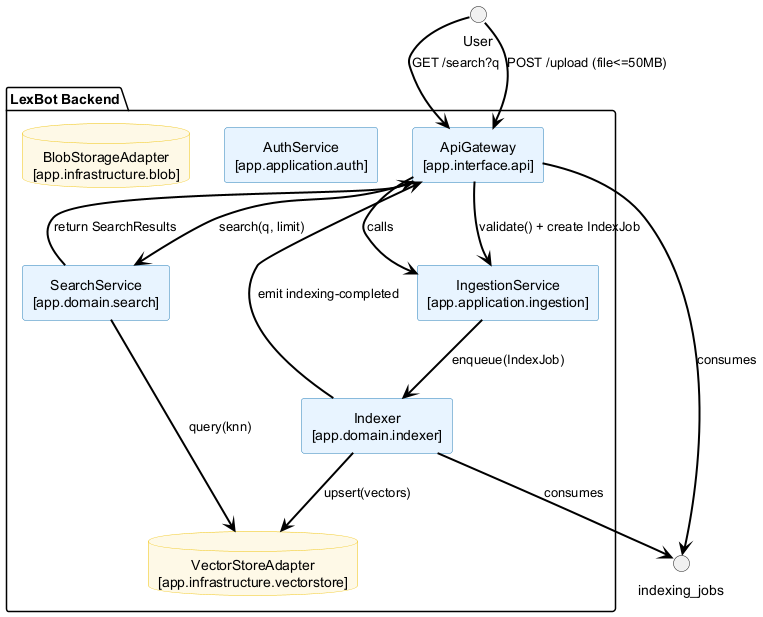

The diagram above was rendered by PlantUML. Its source (embedded in the PNG):
@startuml
skinparam backgroundColor #FFFFFF
skinparam defaultFontColor #000000
skinparam defaultTextAlignment center

' Components
skinparam RectangleBackgroundColor #e8f4ff
skinparam RectangleBorderColor #2980b9
skinparam RectangleFontColor #000000

skinparam DatabaseBackgroundColor #fef9e7
skinparam DatabaseBorderColor #f1c40f
skinparam DatabaseFontColor #000000

' Actors
skinparam ActorBackgroundColor #FFFFFF
skinparam ActorBorderColor #000000
skinparam ActorFontColor #000000

' Relations
skinparam ArrowColor #000000
skinparam ArrowThickness 2

package "LexBot Backend" as LexBot_Backend {
  rectangle "ApiGateway\n[app.interface.api]" as ApiGateway
  rectangle "AuthService\n[app.application.auth]" as AuthService
  rectangle "IngestionService\n[app.application.ingestion]" as IngestionService
  rectangle "Indexer\n[app.domain.indexer]" as Indexer
  rectangle "SearchService\n[app.domain.search]" as SearchService
  database "VectorStoreAdapter\n[app.infrastructure.vectorstore]" as VectorStoreAdapter
  database "BlobStorageAdapter\n[app.infrastructure.blob]" as BlobStorageAdapter
}

ApiGateway --> IngestionService : calls
ApiGateway --> IngestionService : validate() + create IndexJob
ApiGateway --> SearchService : search(q, limit)
ApiGateway --> indexing_jobs : consumes
Indexer --> ApiGateway : emit indexing-completed
Indexer --> VectorStoreAdapter : upsert(vectors)
Indexer --> indexing_jobs : consumes
IngestionService --> Indexer : enqueue(IndexJob)
SearchService --> ApiGateway : return SearchResults
SearchService --> VectorStoreAdapter : query(knn)
User --> ApiGateway : GET /search?q
User --> ApiGateway : POST /upload (file<=50MB)
@enduml